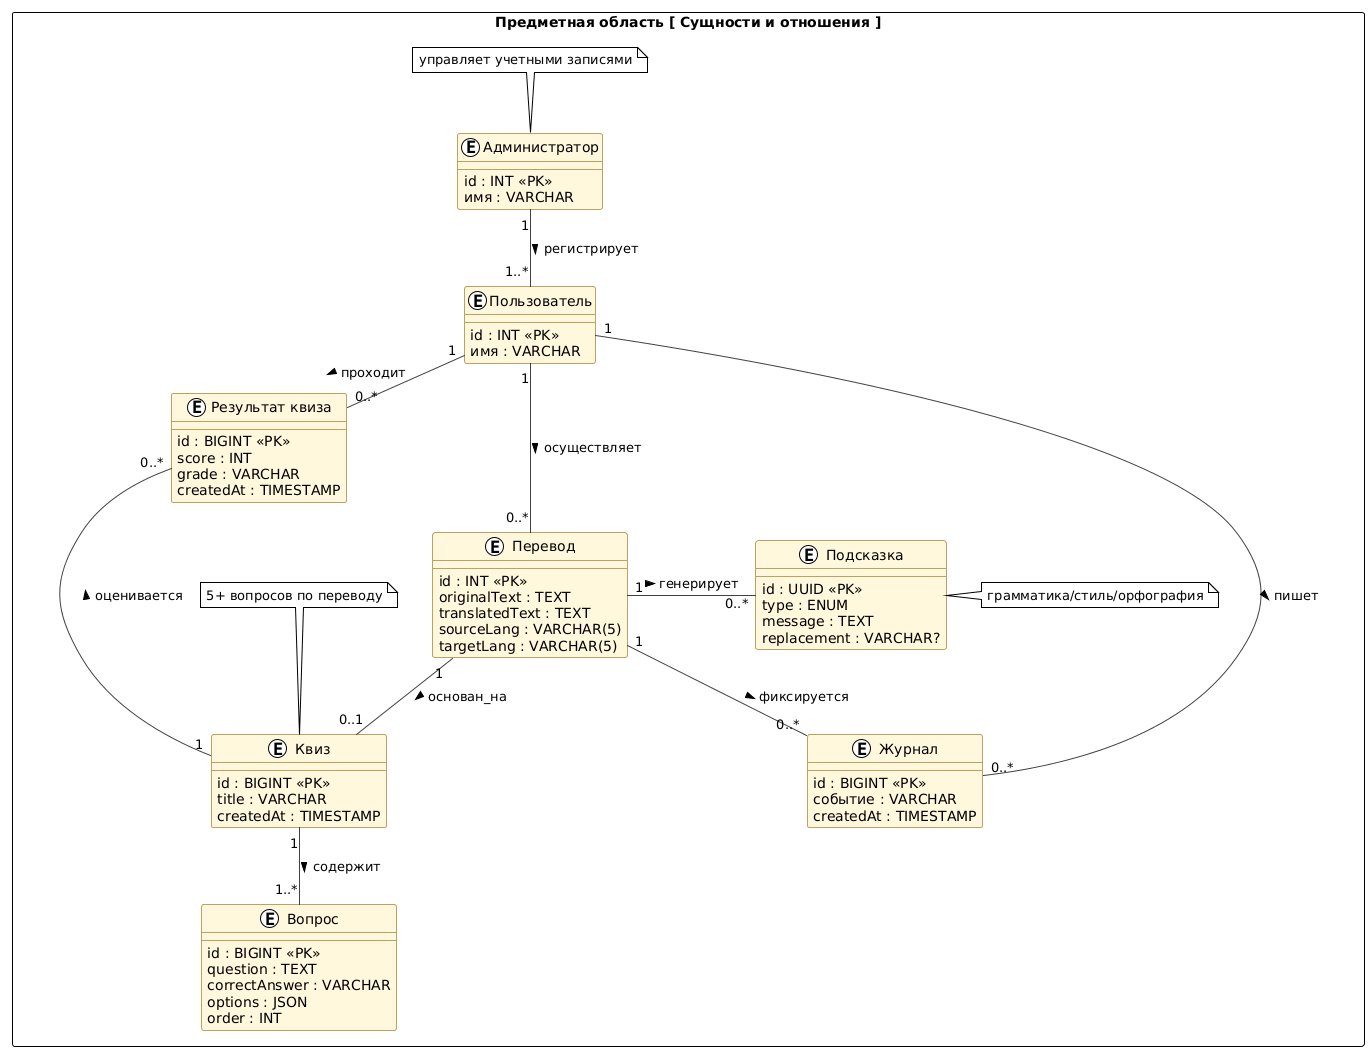

The diagram above was rendered by PlantUML. Its source (embedded in the PNG):
@startuml
!theme plain
skinparam packageStyle rectangle
skinparam class {
  BackgroundColor #FFF8DC
  BorderColor #C0A060
  FontColor black
}
skinparam ArrowColor #404040

package "Предметная область [ Сущности и отношения ]" {

  entity "Администратор" as Admin {
    --
    id : INT <<PK>>
    имя : VARCHAR
  }

  entity "Пользователь" as User {
    --
    id : INT <<PK>>
    имя : VARCHAR
  }

  entity "Перевод" as Tr {
    --
    id : INT <<PK>>
    originalText : TEXT
    translatedText : TEXT
    sourceLang : VARCHAR(5)
    targetLang : VARCHAR(5)
  }

  entity "Квиз" as Quiz {
    --
    id : BIGINT <<PK>>
    title : VARCHAR
    createdAt : TIMESTAMP
  }

  entity "Вопрос" as Q {
    --
    id : BIGINT <<PK>>
    question : TEXT
    correctAnswer : VARCHAR
    options : JSON
    order : INT
  }

  entity "Результат квиза" as Result {
    --
    id : BIGINT <<PK>>
    score : INT
    grade : VARCHAR
    createdAt : TIMESTAMP
  }

  entity "Подсказка" as Hint {
    --
    id : UUID <<PK>>
    type : ENUM
    message : TEXT
    replacement : VARCHAR?
  }

  entity "Журнал" as Log {
    --
    id : BIGINT <<PK>>
    событие : VARCHAR
    createdAt : TIMESTAMP
  }

  ' ---------------- Связи с подписями и мощностями ----------------
  Admin "1" -down- "1..*" User : регистрирует >
  User "1" -down- "0..*" Tr : осуществляет >
  Tr "1" -down- "0..1" Quiz : основан_на >

  Quiz "1" -down- "1..*" Q : содержит >
  User "1" -right- "0..*" Result : проходит >
  Quiz "1" -left- "0..*" Result : оценивается >

  Tr "1" -right- "0..*" Hint : генерирует >
  User "1" -left- "0..*" Log : пишет >
  Tr "1" -down- "0..*" Log : фиксируется >

  ' ---------------- Небольшие примечания как в примере ----------------
  note top of Admin
    управляет учетными записями
  end note

  note top of Quiz
    5+ вопросов по переводу
  end note

  note right of Hint
    грамматика/стиль/орфография
  end note
}
@enduml